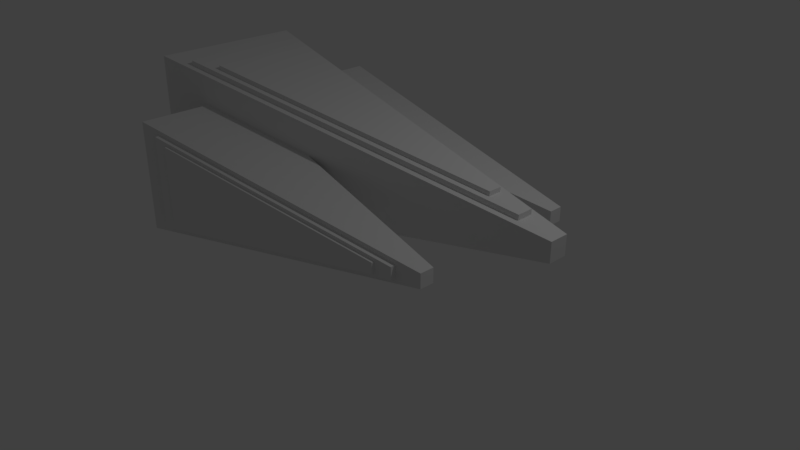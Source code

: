# Source: newFastEnemy.blend  (saved by Blender 2.78.0; exported with 4.5.12 LTS)
import bpy
from mathutils import Matrix  # noqa: F401  (used for matrix-valued properties, if any)

bpy.ops.wm.read_factory_settings(use_empty=True)
scene = bpy.context.scene
scene.name = 'Scene'

# ---- collections
col_collection_1 = bpy.data.collections.new('Collection 1'); scene.collection.children.link(col_collection_1)

# ---- materials (node trees are filled in below, after node groups)
mat_material = bpy.data.materials.new('Material')
mat_material.alpha_threshold = 0.0
mat_material.use_transparent_shadow = False
mat_material.roughness = 0.5
mat_material.line_color = (0.0, 0.0, 0.0, 1.0)
mat_material_001 = bpy.data.materials.new('Material.001')
mat_material_001.alpha_threshold = 0.0
mat_material_001.use_transparent_shadow = False
mat_material_001.roughness = 0.5
mat_material_001.line_color = (0.0, 0.0, 0.0, 1.0)
mat_material_002 = bpy.data.materials.new('Material.002')
mat_material_002.alpha_threshold = 0.0
mat_material_002.use_transparent_shadow = False
mat_material_002.roughness = 0.5
mat_material_002.line_color = (0.0, 0.0, 0.0, 1.0)
mat_material_012 = bpy.data.materials.new('Material.012')
mat_material_012.alpha_threshold = 0.0
mat_material_012.use_transparent_shadow = False
mat_material_012.roughness = 0.5
mat_material_012.line_color = (0.0, 0.0, 0.0, 1.0)
mat_material_008 = bpy.data.materials.new('Material.008')
mat_material_008.alpha_threshold = 0.0
mat_material_008.use_transparent_shadow = False
mat_material_008.roughness = 0.5
mat_material_008.line_color = (0.0, 0.0, 0.0, 1.0)
mat_material_004 = bpy.data.materials.new('Material.004')
mat_material_004.alpha_threshold = 0.0
mat_material_004.use_transparent_shadow = False
mat_material_004.roughness = 0.5
mat_material_004.line_color = (0.0, 0.0, 0.0, 1.0)
mat_material_007 = bpy.data.materials.new('Material.007')
mat_material_007.alpha_threshold = 0.0
mat_material_007.use_transparent_shadow = False
mat_material_007.roughness = 0.5
mat_material_007.line_color = (0.0, 0.0, 0.0, 1.0)
mat_material_003 = bpy.data.materials.new('Material.003')
mat_material_003.alpha_threshold = 0.0
mat_material_003.use_transparent_shadow = False
mat_material_003.roughness = 0.5
mat_material_003.line_color = (0.0, 0.0, 0.0, 1.0)
mat_material_011 = bpy.data.materials.new('Material.011')
mat_material_011.alpha_threshold = 0.0
mat_material_011.use_transparent_shadow = False
mat_material_011.roughness = 0.5
mat_material_011.line_color = (0.0, 0.0, 0.0, 1.0)

# ---- material node trees

# ---- world
world_world = bpy.data.worlds.new('World'); scene.world = world_world
world_world.color = (0.05088, 0.05088, 0.05088)
world_world.use_sun_shadow = False
world_world.sun_shadow_jitter_overblur = 0.0
world_world.cycles.sampling_method = 'MANUAL'

# ---- cameras
cam_camera = bpy.data.cameras.new('Camera')
cam_camera.clip_end = 100.0
cam_camera.lens = 35.0
cam_camera.sensor_width = 32.0
cam_camera.sensor_height = 18.0
cam_camera.ortho_scale = 7.314
cam_camera.dof.focus_distance = 0.0
cam_camera.dof.aperture_fstop = 128.0

# ---- lights
light_lamp = bpy.data.lights.new('Lamp', 'POINT')
light_lamp.transmission_factor = 0.0
light_lamp.cutoff_distance = 30.0
light_lamp.energy = 100.0
light_lamp.shadow_buffer_clip_start = 1.001
light_lamp.shadow_soft_size = 0.1
light_lamp.shadow_maximum_resolution = 0.006
light_lamp.use_absolute_resolution = True

# ---- meshes
me_cube = bpy.data.meshes.new('Cube')
me_cube.from_pydata([(0.04965, -3.624, 1.071), (-0.03595, -3.624, 1.071), (-0.3372, 2.189, 0.1955), (0.3509, 2.189, 0.1955), (0.04965, -3.624, 1.32), (-0.03595, -3.624, 1.32), (-0.3372, 2.189, 2.196), (0.3509, 2.189, 2.196)], [], [(0, 1, 2, 3), (4, 7, 6, 5), (0, 4, 5, 1), (1, 5, 6, 2), (2, 6, 7, 3), (4, 0, 3, 7)])
me_cube.materials.append(mat_material)
me_cube.use_remesh_preserve_volume = False
me_cube.use_remesh_preserve_attributes = False
me_cube.use_mirror_vertex_groups = False
me_cube.update()
me_cube_001 = bpy.data.meshes.new('Cube.001')
me_cube_001.from_pydata([(0.5213, -3.889, 1.181), (0.4357, -3.889, 1.181), (0.1344, 1.924, 0.3052), (0.8225, 1.924, 0.3052), (0.5213, -3.889, 1.43), (0.4357, -3.889, 1.43), (0.1344, 1.924, 2.305), (0.8225, 1.924, 2.305), (-0.4585, -3.889, 1.181), (-0.5441, -3.889, 1.181), (-0.8454, 1.924, 0.3052), (-0.1573, 1.924, 0.3052), (-0.4585, -3.889, 1.43), (-0.5441, -3.889, 1.43), (-0.8454, 1.924, 2.305), (-0.1573, 1.924, 2.305), (0.6124, -3.204, 1.21), (0.547, -3.204, 1.21), (0.3168, 1.238, 0.5411), (0.8426, 1.238, 0.5411), (0.6124, -3.204, 1.4), (0.547, -3.204, 1.4), (0.3168, 1.238, 2.069), (0.8426, 1.238, 2.069), (-0.5645, -3.162, 1.212), (-0.6286, -3.162, 1.212), (-0.8545, 1.196, 0.5555), (-0.3386, 1.196, 0.5555), (-0.5645, -3.162, 1.398), (-0.6286, -3.162, 1.398), (-0.8545, 1.196, 2.055), (-0.3386, 1.196, 2.055)], [], [(0, 1, 2, 3), (4, 7, 6, 5), (0, 4, 5, 1), (1, 5, 6, 2), (2, 6, 7, 3), (4, 0, 3, 7), (8, 9, 10, 11), (12, 15, 14, 13), (8, 12, 13, 9), (9, 13, 14, 10), (10, 14, 15, 11), (12, 8, 11, 15), (16, 17, 18, 19), (20, 23, 22, 21), (16, 20, 21, 17), (17, 21, 22, 18), (18, 22, 23, 19), (20, 16, 19, 23), (24, 25, 26, 27), (28, 31, 30, 29), (24, 28, 29, 25), (25, 29, 30, 26), (26, 30, 31, 27), (28, 24, 27, 31)])
me_cube_001.polygons.foreach_set('material_index', [0, 0, 0, 0, 0, 0, 1, 1, 1, 1, 1, 1, 2, 2, 2, 2, 2, 2, 3, 3, 3, 3, 3, 3])
me_cube_001.materials.append(mat_material_001)
me_cube_001.materials.append(mat_material_002)
me_cube_001.materials.append(mat_material_012)
me_cube_001.materials.append(mat_material_008)
me_cube_001.use_remesh_preserve_volume = False
me_cube_001.use_remesh_preserve_attributes = False
me_cube_001.use_mirror_vertex_groups = False
me_cube_001.update()
me_cylinder_002 = bpy.data.meshes.new('Cylinder.002')
me_cylinder_002.from_pydata([(2.927, 4.048, 11.05), (2.927, 4.048, 56.35), (4.343, 4.048, 11.05), (4.343, 4.048, 56.35), (2.927, 3.966, 11.05), (2.927, 3.966, 56.35), (4.343, 3.966, 11.05), (4.343, 3.966, 56.35), (2.097, 6.055, 56.42), (2.097, 6.211, 56.42), (2.078, 6.055, 58.91), (2.078, 6.211, 58.91), (2.021, 6.055, 61.31), (2.021, 6.211, 61.31), (1.928, 6.055, 63.51), (1.928, 6.211, 63.51), (1.804, 6.055, 65.45), (1.804, 6.211, 65.45), (1.652, 6.055, 67.04), (1.652, 6.211, 67.04), (1.48, 6.055, 68.21), (1.48, 6.211, 68.21), (1.292, 6.055, 68.94), (1.292, 6.211, 68.94), (1.097, 6.055, 69.19), (1.097, 6.211, 69.19), (0.9018, 6.055, 68.94), (0.9018, 6.211, 68.94), (0.7142, 6.055, 68.21), (0.7142, 6.211, 68.21), (0.5413, 6.055, 67.04), (0.5413, 6.211, 67.04), (0.3898, 6.055, 65.45), (0.3898, 6.211, 65.45), (0.2654, 6.055, 63.51), (0.2654, 6.211, 63.51), (0.173, 6.055, 61.31), (0.173, 6.211, 61.31), (0.1161, 6.055, 58.91), (0.1161, 6.211, 58.91), (0.0969, 6.055, 56.42), (0.0969, 6.211, 56.42), (0.1161, 6.055, 53.93), (0.1161, 6.211, 53.93), (0.173, 6.055, 51.54), (0.173, 6.211, 51.54), (0.2654, 6.055, 49.33), (0.2654, 6.211, 49.33), (0.3898, 6.055, 47.4), (0.3898, 6.211, 47.4), (0.5413, 6.055, 45.81), (0.5413, 6.211, 45.81), (0.7142, 6.055, 44.63), (0.7142, 6.211, 44.63), (0.9018, 6.055, 43.9), (0.9018, 6.211, 43.9), (1.097, 6.055, 43.66), (1.097, 6.211, 43.66), (1.292, 6.055, 43.9), (1.292, 6.211, 43.9), (1.48, 6.055, 44.63), (1.48, 6.211, 44.63), (1.652, 6.055, 45.81), (1.652, 6.211, 45.81), (1.804, 6.055, 47.4), (1.804, 6.211, 47.4), (1.928, 6.055, 49.33), (1.928, 6.211, 49.33), (2.021, 6.055, 51.54), (2.021, 6.211, 51.54), (2.078, 6.055, 53.93), (2.078, 6.211, 53.93), (-0.03173, 6.055, 56.42), (-0.03173, 6.211, 56.42), (-0.05095, 6.055, 58.91), (-0.05095, 6.211, 58.91), (-0.1079, 6.055, 61.31), (-0.1079, 6.211, 61.31), (-0.2003, 6.055, 63.51), (-0.2003, 6.211, 63.51), (-0.3246, 6.055, 65.45), (-0.3246, 6.211, 65.45), (-0.4762, 6.055, 67.04), (-0.4762, 6.211, 67.04), (-0.649, 6.055, 68.21), (-0.649, 6.211, 68.21), (-0.8366, 6.055, 68.94), (-0.8366, 6.211, 68.94), (-1.032, 6.055, 69.19), (-1.032, 6.211, 69.19), (-1.227, 6.055, 68.94), (-1.227, 6.211, 68.94), (-1.414, 6.055, 68.21), (-1.414, 6.211, 68.21), (-1.587, 6.055, 67.04), (-1.587, 6.211, 67.04), (-1.739, 6.055, 65.45), (-1.739, 6.211, 65.45), (-1.863, 6.055, 63.51), (-1.863, 6.211, 63.51), (-1.956, 6.055, 61.31), (-1.956, 6.211, 61.31), (-2.013, 6.055, 58.91), (-2.013, 6.211, 58.91), (-2.032, 6.055, 56.42), (-2.032, 6.211, 56.42), (-2.013, 6.055, 53.93), (-2.013, 6.211, 53.93), (-1.956, 6.055, 51.54), (-1.956, 6.211, 51.54), (-1.863, 6.055, 49.33), (-1.863, 6.211, 49.33), (-1.739, 6.055, 47.4), (-1.739, 6.211, 47.4), (-1.587, 6.055, 45.81), (-1.587, 6.211, 45.81), (-1.414, 6.055, 44.63), (-1.414, 6.211, 44.63), (-1.227, 6.055, 43.9), (-1.227, 6.211, 43.9), (-1.032, 6.055, 43.66), (-1.032, 6.211, 43.66), (-0.8366, 6.055, 43.9), (-0.8366, 6.211, 43.9), (-0.649, 6.055, 44.63), (-0.649, 6.211, 44.63), (-0.4762, 6.055, 45.81), (-0.4762, 6.211, 45.81), (-0.3246, 6.055, 47.4), (-0.3246, 6.211, 47.4), (-0.2003, 6.055, 49.33), (-0.2003, 6.211, 49.33), (-0.1079, 6.055, 51.54), (-0.1079, 6.211, 51.54), (-0.05095, 6.055, 53.93), (-0.05095, 6.211, 53.93), (2.097, 6.055, 29.11), (2.097, 6.211, 29.11), (2.078, 6.055, 31.6), (2.078, 6.211, 31.6), (2.021, 6.055, 33.99), (2.021, 6.211, 33.99), (1.928, 6.055, 36.2), (1.928, 6.211, 36.2), (1.804, 6.055, 38.13), (1.804, 6.211, 38.13), (1.652, 6.055, 39.72), (1.652, 6.211, 39.72), (1.48, 6.055, 40.9), (1.48, 6.211, 40.9), (1.292, 6.055, 41.63), (1.292, 6.211, 41.63), (1.097, 6.055, 41.87), (1.097, 6.211, 41.87), (0.9018, 6.055, 41.63), (0.9018, 6.211, 41.63), (0.7142, 6.055, 40.9), (0.7142, 6.211, 40.9), (0.5413, 6.055, 39.72), (0.5413, 6.211, 39.72), (0.3898, 6.055, 38.13), (0.3898, 6.211, 38.13), (0.2654, 6.055, 36.2), (0.2654, 6.211, 36.2), (0.173, 6.055, 33.99), (0.173, 6.211, 33.99), (0.1161, 6.055, 31.6), (0.1161, 6.211, 31.6), (0.0969, 6.055, 29.11), (0.0969, 6.211, 29.11), (0.1161, 6.055, 26.62), (0.1161, 6.211, 26.62), (0.173, 6.055, 24.22), (0.173, 6.211, 24.22), (0.2654, 6.055, 22.02), (0.2654, 6.211, 22.02), (0.3898, 6.055, 20.08), (0.3898, 6.211, 20.08), (0.5413, 6.055, 18.5), (0.5413, 6.211, 18.5), (0.7142, 6.055, 17.32), (0.7142, 6.211, 17.32), (0.9018, 6.055, 16.59), (0.9018, 6.211, 16.59), (1.097, 6.055, 16.34), (1.097, 6.211, 16.34), (1.292, 6.055, 16.59), (1.292, 6.211, 16.59), (1.48, 6.055, 17.32), (1.48, 6.211, 17.32), (1.652, 6.055, 18.5), (1.652, 6.211, 18.5), (1.804, 6.055, 20.08), (1.804, 6.211, 20.08), (1.928, 6.055, 22.02), (1.928, 6.211, 22.02), (2.021, 6.055, 24.22), (2.021, 6.211, 24.22), (2.078, 6.055, 26.62), (2.078, 6.211, 26.62), (-0.03173, 6.055, 29.11), (-0.03173, 6.211, 29.11), (-0.05095, 6.055, 31.6), (-0.05095, 6.211, 31.6), (-0.1079, 6.055, 33.99), (-0.1079, 6.211, 33.99), (-0.2003, 6.055, 36.2), (-0.2003, 6.211, 36.2), (-0.3246, 6.055, 38.13), (-0.3246, 6.211, 38.13), (-0.4762, 6.055, 39.72), (-0.4762, 6.211, 39.72), (-0.649, 6.055, 40.9), (-0.649, 6.211, 40.9), (-0.8366, 6.055, 41.63), (-0.8366, 6.211, 41.63), (-1.032, 6.055, 41.87), (-1.032, 6.211, 41.87), (-1.227, 6.055, 41.63), (-1.227, 6.211, 41.63), (-1.414, 6.055, 40.9), (-1.414, 6.211, 40.9), (-1.587, 6.055, 39.72), (-1.587, 6.211, 39.72), (-1.739, 6.055, 38.13), (-1.739, 6.211, 38.13), (-1.863, 6.055, 36.2), (-1.863, 6.211, 36.2), (-1.956, 6.055, 33.99), (-1.956, 6.211, 33.99), (-2.013, 6.055, 31.6), (-2.013, 6.211, 31.6), (-2.032, 6.055, 29.11), (-2.032, 6.211, 29.11), (-2.013, 6.055, 26.62), (-2.013, 6.211, 26.62), (-1.956, 6.055, 24.22), (-1.956, 6.211, 24.22), (-1.863, 6.055, 22.02), (-1.863, 6.211, 22.02), (-1.739, 6.055, 20.08), (-1.739, 6.211, 20.08), (-1.587, 6.055, 18.5), (-1.587, 6.211, 18.5), (-1.414, 6.055, 17.32), (-1.414, 6.211, 17.32), (-1.227, 6.055, 16.59), (-1.227, 6.211, 16.59), (-1.032, 6.055, 16.34), (-1.032, 6.211, 16.34), (-0.8366, 6.055, 16.59), (-0.8366, 6.211, 16.59), (-0.649, 6.055, 17.32), (-0.649, 6.211, 17.32), (-0.4762, 6.055, 18.5), (-0.4762, 6.211, 18.5), (-0.3246, 6.055, 20.08), (-0.3246, 6.211, 20.08), (-0.2003, 6.055, 22.02), (-0.2003, 6.211, 22.02), (-0.1079, 6.055, 24.22), (-0.1079, 6.211, 24.22), (-0.05095, 6.055, 26.62), (-0.05095, 6.211, 26.62), (-4.587, 4.048, 11.05), (-4.587, 4.048, 56.35), (-3.171, 4.048, 11.05), (-3.171, 4.048, 56.35), (-4.587, 3.966, 11.05), (-4.587, 3.966, 56.35), (-3.171, 3.966, 11.05), (-3.171, 3.966, 56.35)], [], [(0, 1, 3, 2), (2, 3, 7, 6), (6, 7, 5, 4), (4, 5, 1, 0), (2, 6, 4, 0), (7, 3, 1, 5), (8, 9, 11, 10), (10, 11, 13, 12), (12, 13, 15, 14), (14, 15, 17, 16), (16, 17, 19, 18), (18, 19, 21, 20), (20, 21, 23, 22), (22, 23, 25, 24), (24, 25, 27, 26), (26, 27, 29, 28), (28, 29, 31, 30), (30, 31, 33, 32), (32, 33, 35, 34), (34, 35, 37, 36), (36, 37, 39, 38), (38, 39, 41, 40), (40, 41, 43, 42), (42, 43, 45, 44), (44, 45, 47, 46), (46, 47, 49, 48), (48, 49, 51, 50), (50, 51, 53, 52), (52, 53, 55, 54), (54, 55, 57, 56), (56, 57, 59, 58), (58, 59, 61, 60), (60, 61, 63, 62), (62, 63, 65, 64), (64, 65, 67, 66), (66, 67, 69, 68), (11, 9, 71, 69, 67, 65, 63, 61, 59, 57, 55, 53, 51, 49, 47, 45, 43, 41, 39, 37, 35, 33, 31, 29, 27, 25, 23, 21, 19, 17, 15, 13), (68, 69, 71, 70), (70, 71, 9, 8), (8, 10, 12, 14, 16, 18, 20, 22, 24, 26, 28, 30, 32, 34, 36, 38, 40, 42, 44, 46, 48, 50, 52, 54, 56, 58, 60, 62, 64, 66, 68, 70), (72, 73, 75, 74), (74, 75, 77, 76), (76, 77, 79, 78), (78, 79, 81, 80), (80, 81, 83, 82), (82, 83, 85, 84), (84, 85, 87, 86), (86, 87, 89, 88), (88, 89, 91, 90), (90, 91, 93, 92), (92, 93, 95, 94), (94, 95, 97, 96), (96, 97, 99, 98), (98, 99, 101, 100), (100, 101, 103, 102), (102, 103, 105, 104), (104, 105, 107, 106), (106, 107, 109, 108), (108, 109, 111, 110), (110, 111, 113, 112), (112, 113, 115, 114), (114, 115, 117, 116), (116, 117, 119, 118), (118, 119, 121, 120), (120, 121, 123, 122), (122, 123, 125, 124), (124, 125, 127, 126), (126, 127, 129, 128), (128, 129, 131, 130), (130, 131, 133, 132), (75, 73, 135, 133, 131, 129, 127, 125, 123, 121, 119, 117, 115, 113, 111, 109, 107, 105, 103, 101, 99, 97, 95, 93, 91, 89, 87, 85, 83, 81, 79, 77), (132, 133, 135, 134), (134, 135, 73, 72), (72, 74, 76, 78, 80, 82, 84, 86, 88, 90, 92, 94, 96, 98, 100, 102, 104, 106, 108, 110, 112, 114, 116, 118, 120, 122, 124, 126, 128, 130, 132, 134), (136, 137, 139, 138), (138, 139, 141, 140), (140, 141, 143, 142), (142, 143, 145, 144), (144, 145, 147, 146), (146, 147, 149, 148), (148, 149, 151, 150), (150, 151, 153, 152), (152, 153, 155, 154), (154, 155, 157, 156), (156, 157, 159, 158), (158, 159, 161, 160), (160, 161, 163, 162), (162, 163, 165, 164), (164, 165, 167, 166), (166, 167, 169, 168), (168, 169, 171, 170), (170, 171, 173, 172), (172, 173, 175, 174), (174, 175, 177, 176), (176, 177, 179, 178), (178, 179, 181, 180), (180, 181, 183, 182), (182, 183, 185, 184), (184, 185, 187, 186), (186, 187, 189, 188), (188, 189, 191, 190), (190, 191, 193, 192), (192, 193, 195, 194), (194, 195, 197, 196), (139, 137, 199, 197, 195, 193, 191, 189, 187, 185, 183, 181, 179, 177, 175, 173, 171, 169, 167, 165, 163, 161, 159, 157, 155, 153, 151, 149, 147, 145, 143, 141), (196, 197, 199, 198), (198, 199, 137, 136), (136, 138, 140, 142, 144, 146, 148, 150, 152, 154, 156, 158, 160, 162, 164, 166, 168, 170, 172, 174, 176, 178, 180, 182, 184, 186, 188, 190, 192, 194, 196, 198), (200, 201, 203, 202), (202, 203, 205, 204), (204, 205, 207, 206), (206, 207, 209, 208), (208, 209, 211, 210), (210, 211, 213, 212), (212, 213, 215, 214), (214, 215, 217, 216), (216, 217, 219, 218), (218, 219, 221, 220), (220, 221, 223, 222), (222, 223, 225, 224), (224, 225, 227, 226), (226, 227, 229, 228), (228, 229, 231, 230), (230, 231, 233, 232), (232, 233, 235, 234), (234, 235, 237, 236), (236, 237, 239, 238), (238, 239, 241, 240), (240, 241, 243, 242), (242, 243, 245, 244), (244, 245, 247, 246), (246, 247, 249, 248), (248, 249, 251, 250), (250, 251, 253, 252), (252, 253, 255, 254), (254, 255, 257, 256), (256, 257, 259, 258), (258, 259, 261, 260), (203, 201, 263, 261, 259, 257, 255, 253, 251, 249, 247, 245, 243, 241, 239, 237, 235, 233, 231, 229, 227, 225, 223, 221, 219, 217, 215, 213, 211, 209, 207, 205), (260, 261, 263, 262), (262, 263, 201, 200), (200, 202, 204, 206, 208, 210, 212, 214, 216, 218, 220, 222, 224, 226, 228, 230, 232, 234, 236, 238, 240, 242, 244, 246, 248, 250, 252, 254, 256, 258, 260, 262), (264, 265, 267, 266), (266, 267, 271, 270), (270, 271, 269, 268), (268, 269, 265, 264), (266, 270, 268, 264), (271, 267, 265, 269)])
me_cylinder_002.use_remesh_preserve_volume = False
me_cylinder_002.use_remesh_preserve_attributes = False
me_cylinder_002.use_mirror_vertex_groups = False
me_cylinder_002.update()
me_cube_005 = bpy.data.meshes.new('Cube.005')
me_cube_005.from_pydata([(54.92, 9.748, 2.782), (54.92, 9.973, 2.782), (54.45, 9.748, 2.894), (54.45, 9.973, 2.894), (53.03, 9.748, 3.001), (53.03, 9.973, 3.001), (50.73, 9.748, 3.1), (50.73, 9.973, 3.1), (47.64, 9.748, 3.186), (47.64, 9.973, 3.186), (43.88, 9.748, 3.257), (43.88, 9.973, 3.257), (39.58, 9.748, 3.31), (39.58, 9.973, 3.31), (34.92, 9.748, 3.342), (34.92, 9.973, 3.342), (30.07, 9.748, 3.353), (30.07, 9.973, 3.353), (25.22, 9.748, 3.342), (25.22, 9.973, 3.342), (20.56, 9.748, 3.31), (20.56, 9.973, 3.31), (16.26, 9.748, 3.257), (16.26, 9.973, 3.257), (12.49, 9.748, 3.186), (12.49, 9.973, 3.186), (9.402, 9.748, 3.1), (9.402, 9.973, 3.1), (7.106, 9.748, 3.001), (7.106, 9.973, 3.001), (5.691, 9.748, 2.894), (5.691, 9.973, 2.894), (5.214, 9.748, 2.782), (5.214, 9.973, 2.782), (5.691, 9.748, 2.671), (5.691, 9.973, 2.671), (7.106, 9.748, 2.564), (7.106, 9.973, 2.564), (9.402, 9.748, 2.465), (9.402, 9.973, 2.465), (12.49, 9.748, 2.379), (12.49, 9.973, 2.379), (16.26, 9.748, 2.308), (16.26, 9.973, 2.308), (20.56, 9.748, 2.255), (20.56, 9.973, 2.255), (25.22, 9.748, 2.223), (25.22, 9.973, 2.223), (30.07, 9.748, 2.212), (30.07, 9.973, 2.212), (34.92, 9.748, 2.223), (34.92, 9.973, 2.223), (39.58, 9.748, 2.255), (39.58, 9.973, 2.255), (43.88, 9.748, 2.308), (43.88, 9.973, 2.308), (47.64, 9.748, 2.379), (47.64, 9.973, 2.379), (50.73, 9.748, 2.465), (50.73, 9.973, 2.465), (53.03, 9.748, 2.564), (53.03, 9.973, 2.564), (54.45, 9.748, 2.671), (54.45, 9.973, 2.671), (-3.461, 9.748, 2.782), (-3.461, 9.973, 2.782), (-3.939, 9.748, 2.894), (-3.939, 9.973, 2.894), (-5.353, 9.748, 3.001), (-5.353, 9.973, 3.001), (-7.65, 9.748, 3.1), (-7.65, 9.973, 3.1), (-10.74, 9.748, 3.186), (-10.74, 9.973, 3.186), (-14.51, 9.748, 3.257), (-14.51, 9.973, 3.257), (-18.8, 9.748, 3.31), (-18.8, 9.973, 3.31), (-23.47, 9.748, 3.342), (-23.47, 9.973, 3.342), (-28.32, 9.748, 3.353), (-28.32, 9.973, 3.353), (-33.17, 9.748, 3.342), (-33.17, 9.973, 3.342), (-37.83, 9.748, 3.31), (-37.83, 9.973, 3.31), (-42.12, 9.748, 3.257), (-42.12, 9.973, 3.257), (-45.89, 9.748, 3.186), (-45.89, 9.973, 3.186), (-48.98, 9.748, 3.1), (-48.98, 9.973, 3.1), (-51.28, 9.748, 3.001), (-51.28, 9.973, 3.001), (-52.69, 9.748, 2.894), (-52.69, 9.973, 2.894), (-53.17, 9.748, 2.782), (-53.17, 9.973, 2.782), (-52.69, 9.748, 2.671), (-52.69, 9.973, 2.671), (-51.28, 9.748, 2.564), (-51.28, 9.973, 2.564), (-48.98, 9.748, 2.465), (-48.98, 9.973, 2.465), (-45.89, 9.748, 2.379), (-45.89, 9.973, 2.379), (-42.12, 9.748, 2.308), (-42.12, 9.973, 2.308), (-37.83, 9.748, 2.255), (-37.83, 9.973, 2.255), (-33.17, 9.748, 2.223), (-33.17, 9.973, 2.223), (-28.32, 9.748, 2.212), (-28.32, 9.973, 2.212), (-23.47, 9.748, 2.223), (-23.47, 9.973, 2.223), (-18.8, 9.748, 2.255), (-18.8, 9.973, 2.255), (-14.51, 9.748, 2.308), (-14.51, 9.973, 2.308), (-10.74, 9.748, 2.379), (-10.74, 9.973, 2.379), (-7.65, 9.748, 2.465), (-7.65, 9.973, 2.465), (-5.353, 9.748, 2.564), (-5.353, 9.973, 2.564), (-3.939, 9.748, 2.671), (-3.939, 9.973, 2.671), (-3.461, 9.748, 1.446), (-3.461, 9.973, 1.446), (-3.939, 9.748, 1.557), (-3.939, 9.973, 1.557), (-5.353, 9.748, 1.665), (-5.353, 9.973, 1.665), (-7.65, 9.748, 1.763), (-7.65, 9.973, 1.763), (-10.74, 9.748, 1.85), (-10.74, 9.973, 1.85), (-14.51, 9.748, 1.921), (-14.51, 9.973, 1.921), (-18.8, 9.748, 1.973), (-18.8, 9.973, 1.973), (-23.47, 9.748, 2.006), (-23.47, 9.973, 2.006), (-28.32, 9.748, 2.017), (-28.32, 9.973, 2.017), (-33.17, 9.748, 2.006), (-33.17, 9.973, 2.006), (-37.83, 9.748, 1.973), (-37.83, 9.973, 1.973), (-42.12, 9.748, 1.921), (-42.12, 9.973, 1.921), (-45.89, 9.748, 1.85), (-45.89, 9.973, 1.85), (-48.98, 9.748, 1.763), (-48.98, 9.973, 1.763), (-51.28, 9.748, 1.665), (-51.28, 9.973, 1.665), (-52.69, 9.748, 1.557), (-52.69, 9.973, 1.557), (-53.17, 9.748, 1.446), (-53.17, 9.973, 1.446), (-52.69, 9.748, 1.335), (-52.69, 9.973, 1.335), (-51.28, 9.748, 1.228), (-51.28, 9.973, 1.228), (-48.98, 9.748, 1.129), (-48.98, 9.973, 1.129), (-45.89, 9.748, 1.043), (-45.89, 9.973, 1.043), (-42.12, 9.748, 0.9716), (-42.12, 9.973, 0.9716), (-37.83, 9.748, 0.9189), (-37.83, 9.973, 0.9189), (-33.17, 9.748, 0.8864), (-33.17, 9.973, 0.8864), (-28.32, 9.748, 0.8754), (-28.32, 9.973, 0.8754), (-23.47, 9.748, 0.8864), (-23.47, 9.973, 0.8864), (-18.8, 9.748, 0.9189), (-18.8, 9.973, 0.9189), (-14.51, 9.748, 0.9716), (-14.51, 9.973, 0.9716), (-10.74, 9.748, 1.043), (-10.74, 9.973, 1.043), (-7.65, 9.748, 1.129), (-7.65, 9.973, 1.129), (-5.353, 9.748, 1.228), (-5.353, 9.973, 1.228), (-3.939, 9.748, 1.335), (-3.939, 9.973, 1.335), (54.42, 9.748, 1.446), (54.42, 9.973, 1.446), (53.95, 9.748, 1.557), (53.95, 9.973, 1.557), (52.53, 9.748, 1.665), (52.53, 9.973, 1.665), (50.24, 9.748, 1.763), (50.24, 9.973, 1.763), (47.14, 9.748, 1.85), (47.14, 9.973, 1.85), (43.38, 9.748, 1.921), (43.38, 9.973, 1.921), (39.08, 9.748, 1.973), (39.08, 9.973, 1.973), (34.42, 9.748, 2.006), (34.42, 9.973, 2.006), (29.57, 9.748, 2.017), (29.57, 9.973, 2.017), (24.72, 9.748, 2.006), (24.72, 9.973, 2.006), (20.06, 9.748, 1.973), (20.06, 9.973, 1.973), (15.76, 9.748, 1.921), (15.76, 9.973, 1.921), (11.99, 9.748, 1.85), (11.99, 9.973, 1.85), (8.904, 9.748, 1.763), (8.904, 9.973, 1.763), (6.607, 9.748, 1.665), (6.607, 9.973, 1.665), (5.192, 9.748, 1.557), (5.192, 9.973, 1.557), (4.715, 9.748, 1.446), (4.715, 9.973, 1.446), (5.192, 9.748, 1.335), (5.192, 9.973, 1.335), (6.607, 9.748, 1.228), (6.607, 9.973, 1.228), (8.904, 9.748, 1.129), (8.904, 9.973, 1.129), (11.99, 9.748, 1.043), (11.99, 9.973, 1.043), (15.76, 9.748, 0.9716), (15.76, 9.973, 0.9716), (20.06, 9.748, 0.9189), (20.06, 9.973, 0.9189), (24.72, 9.748, 0.8864), (24.72, 9.973, 0.8864), (29.57, 9.748, 0.8754), (29.57, 9.973, 0.8754), (34.42, 9.748, 0.8864), (34.42, 9.973, 0.8864), (39.08, 9.748, 0.9189), (39.08, 9.973, 0.9189), (43.38, 9.748, 0.9716), (43.38, 9.973, 0.9716), (47.14, 9.748, 1.043), (47.14, 9.973, 1.043), (50.24, 9.748, 1.129), (50.24, 9.973, 1.129), (52.53, 9.748, 1.228), (52.53, 9.973, 1.228), (53.95, 9.748, 1.335), (53.95, 9.973, 1.335), (82.28, 6.506, 0.6619), (82.28, 6.506, 2.662), (117.0, 6.506, 0.6619), (117.0, 6.506, 2.662), (82.28, 6.391, 0.6619), (82.28, 6.391, 2.662), (117.0, 6.391, 0.6619), (117.0, 6.391, 2.662), (-123.9, 6.506, 0.6619), (-123.9, 6.506, 2.662), (-89.15, 6.506, 0.6619), (-89.15, 6.506, 2.662), (-123.9, 6.391, 0.6619), (-123.9, 6.391, 2.662), (-89.15, 6.391, 0.6619), (-89.15, 6.391, 2.662)], [], [(0, 1, 3, 2), (2, 3, 5, 4), (4, 5, 7, 6), (6, 7, 9, 8), (8, 9, 11, 10), (10, 11, 13, 12), (12, 13, 15, 14), (14, 15, 17, 16), (16, 17, 19, 18), (18, 19, 21, 20), (20, 21, 23, 22), (22, 23, 25, 24), (24, 25, 27, 26), (26, 27, 29, 28), (28, 29, 31, 30), (30, 31, 33, 32), (32, 33, 35, 34), (34, 35, 37, 36), (36, 37, 39, 38), (38, 39, 41, 40), (40, 41, 43, 42), (42, 43, 45, 44), (44, 45, 47, 46), (46, 47, 49, 48), (48, 49, 51, 50), (50, 51, 53, 52), (52, 53, 55, 54), (54, 55, 57, 56), (56, 57, 59, 58), (58, 59, 61, 60), (3, 1, 63, 61, 59, 57, 55, 53, 51, 49, 47, 45, 43, 41, 39, 37, 35, 33, 31, 29, 27, 25, 23, 21, 19, 17, 15, 13, 11, 9, 7, 5), (60, 61, 63, 62), (62, 63, 1, 0), (0, 2, 4, 6, 8, 10, 12, 14, 16, 18, 20, 22, 24, 26, 28, 30, 32, 34, 36, 38, 40, 42, 44, 46, 48, 50, 52, 54, 56, 58, 60, 62), (64, 65, 67, 66), (66, 67, 69, 68), (68, 69, 71, 70), (70, 71, 73, 72), (72, 73, 75, 74), (74, 75, 77, 76), (76, 77, 79, 78), (78, 79, 81, 80), (80, 81, 83, 82), (82, 83, 85, 84), (84, 85, 87, 86), (86, 87, 89, 88), (88, 89, 91, 90), (90, 91, 93, 92), (92, 93, 95, 94), (94, 95, 97, 96), (96, 97, 99, 98), (98, 99, 101, 100), (100, 101, 103, 102), (102, 103, 105, 104), (104, 105, 107, 106), (106, 107, 109, 108), (108, 109, 111, 110), (110, 111, 113, 112), (112, 113, 115, 114), (114, 115, 117, 116), (116, 117, 119, 118), (118, 119, 121, 120), (120, 121, 123, 122), (122, 123, 125, 124), (67, 65, 127, 125, 123, 121, 119, 117, 115, 113, 111, 109, 107, 105, 103, 101, 99, 97, 95, 93, 91, 89, 87, 85, 83, 81, 79, 77, 75, 73, 71, 69), (124, 125, 127, 126), (126, 127, 65, 64), (64, 66, 68, 70, 72, 74, 76, 78, 80, 82, 84, 86, 88, 90, 92, 94, 96, 98, 100, 102, 104, 106, 108, 110, 112, 114, 116, 118, 120, 122, 124, 126), (128, 129, 131, 130), (130, 131, 133, 132), (132, 133, 135, 134), (134, 135, 137, 136), (136, 137, 139, 138), (138, 139, 141, 140), (140, 141, 143, 142), (142, 143, 145, 144), (144, 145, 147, 146), (146, 147, 149, 148), (148, 149, 151, 150), (150, 151, 153, 152), (152, 153, 155, 154), (154, 155, 157, 156), (156, 157, 159, 158), (158, 159, 161, 160), (160, 161, 163, 162), (162, 163, 165, 164), (164, 165, 167, 166), (166, 167, 169, 168), (168, 169, 171, 170), (170, 171, 173, 172), (172, 173, 175, 174), (174, 175, 177, 176), (176, 177, 179, 178), (178, 179, 181, 180), (180, 181, 183, 182), (182, 183, 185, 184), (184, 185, 187, 186), (186, 187, 189, 188), (131, 129, 191, 189, 187, 185, 183, 181, 179, 177, 175, 173, 171, 169, 167, 165, 163, 161, 159, 157, 155, 153, 151, 149, 147, 145, 143, 141, 139, 137, 135, 133), (188, 189, 191, 190), (190, 191, 129, 128), (128, 130, 132, 134, 136, 138, 140, 142, 144, 146, 148, 150, 152, 154, 156, 158, 160, 162, 164, 166, 168, 170, 172, 174, 176, 178, 180, 182, 184, 186, 188, 190), (192, 193, 195, 194), (194, 195, 197, 196), (196, 197, 199, 198), (198, 199, 201, 200), (200, 201, 203, 202), (202, 203, 205, 204), (204, 205, 207, 206), (206, 207, 209, 208), (208, 209, 211, 210), (210, 211, 213, 212), (212, 213, 215, 214), (214, 215, 217, 216), (216, 217, 219, 218), (218, 219, 221, 220), (220, 221, 223, 222), (222, 223, 225, 224), (224, 225, 227, 226), (226, 227, 229, 228), (228, 229, 231, 230), (230, 231, 233, 232), (232, 233, 235, 234), (234, 235, 237, 236), (236, 237, 239, 238), (238, 239, 241, 240), (240, 241, 243, 242), (242, 243, 245, 244), (244, 245, 247, 246), (246, 247, 249, 248), (248, 249, 251, 250), (250, 251, 253, 252), (195, 193, 255, 253, 251, 249, 247, 245, 243, 241, 239, 237, 235, 233, 231, 229, 227, 225, 223, 221, 219, 217, 215, 213, 211, 209, 207, 205, 203, 201, 199, 197), (252, 253, 255, 254), (254, 255, 193, 192), (192, 194, 196, 198, 200, 202, 204, 206, 208, 210, 212, 214, 216, 218, 220, 222, 224, 226, 228, 230, 232, 234, 236, 238, 240, 242, 244, 246, 248, 250, 252, 254), (256, 257, 259, 258), (258, 259, 263, 262), (262, 263, 261, 260), (260, 261, 257, 256), (258, 262, 260, 256), (263, 259, 257, 261), (264, 265, 267, 266), (266, 267, 271, 270), (270, 271, 269, 268), (268, 269, 265, 264), (266, 270, 268, 264), (271, 267, 265, 269)])
me_cube_005.use_remesh_preserve_volume = False
me_cube_005.use_remesh_preserve_attributes = False
me_cube_005.use_mirror_vertex_groups = False
me_cube_005.update()
me_cube_008 = bpy.data.meshes.new('Cube.008')
me_cube_008.from_pydata([(0.05256, -3.929, 1.994), (-0.03305, -3.929, 1.994), (-0.3343, 1.884, 1.119), (0.3538, 1.884, 1.119), (0.05256, -3.929, 2.243), (-0.03305, -3.929, 2.243), (-0.3343, 1.884, 3.119), (0.3538, 1.884, 3.119)], [], [(0, 1, 2, 3), (4, 7, 6, 5), (0, 4, 5, 1), (1, 5, 6, 2), (2, 6, 7, 3), (4, 0, 3, 7)])
me_cube_008.materials.append(mat_material_004)
me_cube_008.use_remesh_preserve_volume = False
me_cube_008.use_remesh_preserve_attributes = False
me_cube_008.use_mirror_vertex_groups = False
me_cube_008.update()
me_cube_011 = bpy.data.meshes.new('Cube.011')
me_cube_011.from_pydata([(0.06921, -5.106, 2.001), (-0.04717, -5.106, 2.001), (-0.4567, 2.797, 0.8111), (0.4787, 2.797, 0.8111), (0.06921, -5.106, 2.34), (-0.04717, -5.106, 2.34), (-0.4567, 2.797, 3.53), (0.4787, 2.797, 3.53), (-0.6151, -4.061, 1.409), (-0.7007, -4.061, 1.409), (-1.002, 1.752, 0.5333), (-0.3139, 1.752, 0.5333), (-0.6151, -4.061, 1.658), (-0.7007, -4.061, 1.658), (-1.002, 1.752, 2.533), (-0.3139, 1.752, 2.533), (0.6772, -4.09, 1.408), (0.5908, -4.09, 1.408), (0.2865, 1.781, 0.5234), (0.9814, 1.781, 0.5234), (0.6772, -4.09, 1.659), (0.5908, -4.09, 1.659), (0.2865, 1.781, 2.543), (0.9814, 1.781, 2.543)], [], [(0, 1, 2, 3), (4, 7, 6, 5), (0, 4, 5, 1), (1, 5, 6, 2), (2, 6, 7, 3), (4, 0, 3, 7), (8, 9, 10, 11), (12, 15, 14, 13), (8, 12, 13, 9), (9, 13, 14, 10), (10, 14, 15, 11), (12, 8, 11, 15), (16, 17, 18, 19), (20, 23, 22, 21), (16, 20, 21, 17), (17, 21, 22, 18), (18, 22, 23, 19), (20, 16, 19, 23)])
me_cube_011.polygons.foreach_set('material_index', [1, 1, 1, 1, 1, 1, 0, 0, 0, 0, 0, 0, 2, 2, 2, 2, 2, 2])
me_cube_011.materials.append(mat_material_007)
me_cube_011.materials.append(mat_material_003)
me_cube_011.materials.append(mat_material_011)
me_cube_011.use_remesh_preserve_volume = False
me_cube_011.use_remesh_preserve_attributes = False
me_cube_011.use_mirror_vertex_groups = False
me_cube_011.update()

# ---- objects
ob_cube = bpy.data.objects.new('Cube', me_cube)
ob_lamp = bpy.data.objects.new('Lamp', light_lamp)
ob_camera = bpy.data.objects.new('Camera', cam_camera)
ob_cube_001 = bpy.data.objects.new('Cube.001', me_cube_001)
ob_cylinder_002 = bpy.data.objects.new('Cylinder.002', me_cylinder_002)
ob_cube_005 = bpy.data.objects.new('Cube.005', me_cube_005)
ob_cube_008 = bpy.data.objects.new('Cube.008', me_cube_008)
ob_cube_009 = bpy.data.objects.new('Cube.009', me_cube_011)

# ---- transforms, parenting, visibility, modifiers, constraints
ob_cube.location = (0.0, 0.0, -0.9519)
ob_cube.scale = (2.907, 1.0, 1.0)
ob_cube.lock_rotations_4d = False
ob_cube.empty_display_type = 'ARROWS'
ob_cube.lineart.crease_threshold = 0.0
ob_lamp.location = (1.025, -4.794, 4.952)
ob_lamp.rotation_euler = (0.6503, 0.05522, 0.2956)
ob_lamp.lock_rotations_4d = False
ob_lamp.empty_display_type = 'ARROWS'
ob_lamp.color = (0.0, 0.0, 0.0, 0.0)
ob_lamp.lineart.crease_threshold = 0.0
ob_camera.location = (-6.488, -8.199, 4.392)
ob_camera.rotation_euler = (1.109, -0.0, -0.7559)
ob_camera.lock_rotations_4d = False
ob_camera.empty_display_type = 'ARROWS'
ob_camera.color = (0.0, 0.0, 0.0, 0.0)
ob_camera.display_type = 'WIRE'
ob_camera.lineart.crease_threshold = 0.0
ob_cube_001.location = (0.0, 0.0, -0.9519)
ob_cube_001.scale = (2.123, 0.7303, 0.7303)
ob_cube_001.lock_rotations_4d = False
ob_cube_001.empty_display_type = 'ARROWS'
ob_cube_001.lineart.crease_threshold = 0.0
ob_cylinder_002.location = (0.0, 0.0, -0.9519)
ob_cylinder_002.scale = (0.36, 0.36, 0.0282)
ob_cylinder_002.lineart.crease_threshold = 0.0
ob_cube_005.location = (0.0, 0.0, -0.9519)
ob_cube_005.scale = (0.01313, 0.2281, 0.5719)
ob_cube_005.lineart.crease_threshold = 0.0
ob_cube_008.location = (0.0, 0.0, -0.9519)
ob_cube_008.scale = (2.04, 0.702, 0.702)
ob_cube_008.lock_rotations_4d = False
ob_cube_008.empty_display_type = 'ARROWS'
ob_cube_008.lineart.crease_threshold = 0.0
ob_cube_009.location = (0.0, 0.0, -0.9519)
ob_cube_009.scale = (1.807, 0.6217, 0.6217)
ob_cube_009.lock_rotations_4d = False
ob_cube_009.empty_display_type = 'ARROWS'
ob_cube_009.lineart.crease_threshold = 0.0

# ---- collection membership
col_collection_1.objects.link(ob_cube)
col_collection_1.objects.link(ob_lamp)
col_collection_1.objects.link(ob_camera)
col_collection_1.objects.link(ob_cube_001)
col_collection_1.objects.link(ob_cylinder_002)
col_collection_1.objects.link(ob_cube_005)
col_collection_1.objects.link(ob_cube_008)
col_collection_1.objects.link(ob_cube_009)

# ---- scene / render settings (as saved in the file)
scene.camera = ob_camera
scene.frame_start = 1; scene.frame_end = 250; scene.frame_set(1)
scene.render.engine = 'BLENDER_EEVEE_NEXT'
scene.render.resolution_percentage = 50
scene.render.dither_intensity = 0.0
scene.cycles.use_denoising = False
scene.cycles.samples = 128
scene.cycles.sampling_pattern = 'TABULATED_SOBOL'
scene.cycles.light_sampling_threshold = 0.0
scene.cycles.use_adaptive_sampling = False
scene.cycles.use_light_tree = False
scene.cycles.blur_glossy = 0.0
scene.cycles.sample_clamp_indirect = 0.0
scene.view_settings.view_transform = 'Standard'
bpy.context.view_layer.update()
